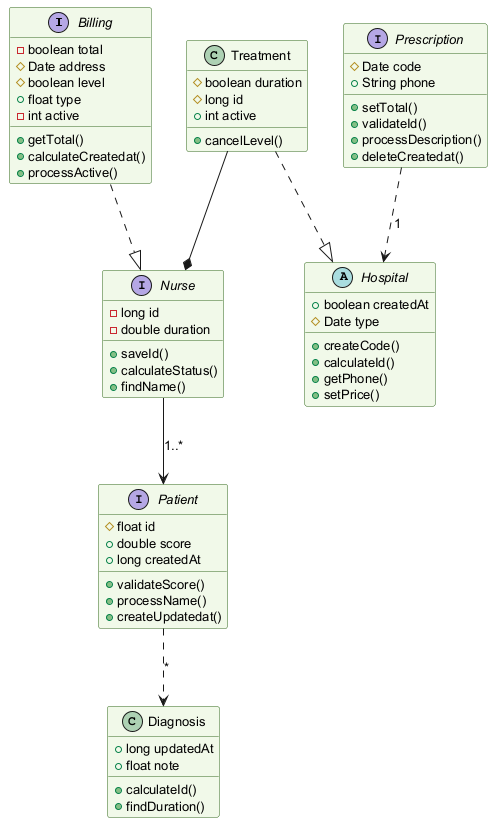

The diagram above was rendered by PlantUML. Its source (embedded in the PNG):
@startuml
skinparam backgroundColor #FFFFFF
skinparam classBackgroundColor #F1F8E9
skinparam classBorderColor #33691E
skinparam defaultFontSize 13
interface Billing {
  -boolean total
  #Date address
  #boolean level
  +float type
  -int active
  +getTotal()
  +calculateCreatedat()
  +processActive()
}
abstract class Hospital {
  +boolean createdAt
  #Date type
  +createCode()
  +calculateId()
  +getPhone()
  +setPrice()
}
class Treatment {
  #boolean duration
  #long id
  +int active
  +cancelLevel()
}
interface Patient {
  #float id
  +double score
  +long createdAt
  +validateScore()
  +processName()
  +createUpdatedat()
}
interface Prescription {
  #Date code
  +String phone
  +setTotal()
  +validateId()
  +processDescription()
  +deleteCreatedat()
}
interface Nurse {
  -long id
  -double duration
  +saveId()
  +calculateStatus()
  +findName()
}
class Diagnosis {
  +long updatedAt
  +float note
  +calculateId()
  +findDuration()
}
Treatment ..|> Hospital
Patient ..> Diagnosis : "*"
Prescription ..> Hospital : "1"
Treatment --* Nurse
Billing ..|> Nurse
Nurse --> Patient : "1..*"
@enduml